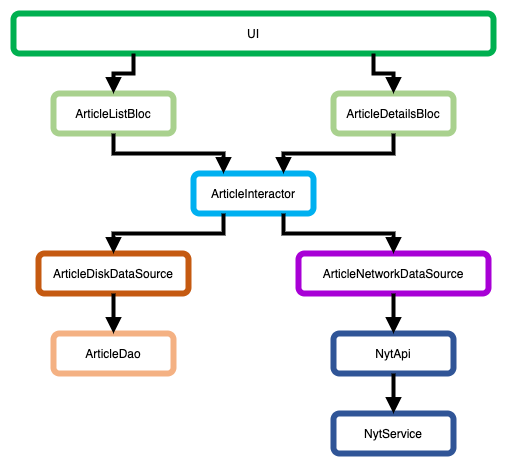

The diagram above was exported from draw.io. Its source (the exported page's mxGraphModel, read from the mxfile embedded in the PNG):
<mxGraphModel dx="945" dy="1156" grid="1" gridSize="10" guides="1" tooltips="1" connect="1" arrows="1" fold="1" page="1" pageScale="1" pageWidth="850" pageHeight="1100" math="0" shadow="0">
  <root>
    <mxCell id="0" />
    <mxCell id="1" parent="0" />
    <mxCell id="2" value="NytService" style="rounded=1;whiteSpace=wrap;html=1;strokeWidth=6;strokeColor=#305597;fontStyle=0" vertex="1" parent="1">
      <mxGeometry x="360" y="590" width="120" height="40" as="geometry" />
    </mxCell>
    <mxCell id="3" value="NytApi" style="rounded=1;whiteSpace=wrap;html=1;strokeWidth=6;strokeColor=#305597;fontStyle=0" vertex="1" parent="1">
      <mxGeometry x="360" y="510" width="120" height="40" as="geometry" />
    </mxCell>
    <mxCell id="4" value="ArticleDao" style="rounded=1;whiteSpace=wrap;html=1;strokeWidth=6;strokeColor=#F4B183;fontStyle=0" vertex="1" parent="1">
      <mxGeometry x="80" y="510" width="120" height="40" as="geometry" />
    </mxCell>
    <mxCell id="5" value="ArticleDiskDataSource" style="rounded=1;whiteSpace=wrap;html=1;strokeWidth=6;strokeColor=#C55A11;fontStyle=0" vertex="1" parent="1">
      <mxGeometry x="65" y="430" width="150" height="40" as="geometry" />
    </mxCell>
    <mxCell id="6" value="ArticleNetworkDataSource" style="rounded=1;whiteSpace=wrap;html=1;strokeWidth=6;strokeColor=#A800D6;fontStyle=0" vertex="1" parent="1">
      <mxGeometry x="325" y="430" width="190" height="40" as="geometry" />
    </mxCell>
    <mxCell id="7" value="ArticleInteractor" style="rounded=1;whiteSpace=wrap;html=1;strokeColor=#00B0F0;strokeWidth=6;fontStyle=0" vertex="1" parent="1">
      <mxGeometry x="220" y="350" width="120" height="40" as="geometry" />
    </mxCell>
    <mxCell id="8" value="ArticleListBloc" style="rounded=1;whiteSpace=wrap;html=1;strokeColor=#A9D18E;strokeWidth=6;fontStyle=0" vertex="1" parent="1">
      <mxGeometry x="80" y="270" width="120" height="40" as="geometry" />
    </mxCell>
    <mxCell id="9" value="ArticleDetailsBloc" style="rounded=1;whiteSpace=wrap;html=1;strokeColor=#A9D18E;strokeWidth=6;fontStyle=0" vertex="1" parent="1">
      <mxGeometry x="360" y="270" width="120" height="40" as="geometry" />
    </mxCell>
    <mxCell id="10" value="UI" style="rounded=1;whiteSpace=wrap;html=1;strokeColor=#00B050;strokeWidth=6;fontStyle=0" vertex="1" parent="1">
      <mxGeometry x="40" y="190" width="480" height="40" as="geometry" />
    </mxCell>
    <mxCell id="11" style="edgeStyle=orthogonalEdgeStyle;rounded=0;orthogonalLoop=1;jettySize=auto;html=1;entryX=0.5;entryY=0;entryDx=0;entryDy=0;strokeWidth=4;endArrow=block;endFill=1;" edge="1" source="3" target="2" parent="1">
      <mxGeometry relative="1" as="geometry" />
    </mxCell>
    <mxCell id="12" style="edgeStyle=orthogonalEdgeStyle;rounded=0;orthogonalLoop=1;jettySize=auto;html=1;exitX=0.5;exitY=1;exitDx=0;exitDy=0;entryX=0.5;entryY=0;entryDx=0;entryDy=0;strokeWidth=4;endArrow=block;endFill=1;" edge="1" source="6" target="3" parent="1">
      <mxGeometry relative="1" as="geometry" />
    </mxCell>
    <mxCell id="13" style="edgeStyle=orthogonalEdgeStyle;rounded=0;orthogonalLoop=1;jettySize=auto;html=1;exitX=0.5;exitY=1;exitDx=0;exitDy=0;entryX=0.5;entryY=0;entryDx=0;entryDy=0;strokeWidth=4;endArrow=block;endFill=1;" edge="1" source="5" target="4" parent="1">
      <mxGeometry relative="1" as="geometry" />
    </mxCell>
    <mxCell id="14" style="edgeStyle=orthogonalEdgeStyle;rounded=0;orthogonalLoop=1;jettySize=auto;html=1;exitX=0.25;exitY=1;exitDx=0;exitDy=0;entryX=0.5;entryY=0;entryDx=0;entryDy=0;strokeWidth=4;endArrow=block;endFill=1;" edge="1" source="7" target="5" parent="1">
      <mxGeometry relative="1" as="geometry" />
    </mxCell>
    <mxCell id="15" style="edgeStyle=orthogonalEdgeStyle;rounded=0;orthogonalLoop=1;jettySize=auto;html=1;exitX=0.75;exitY=1;exitDx=0;exitDy=0;entryX=0.5;entryY=0;entryDx=0;entryDy=0;strokeWidth=4;endArrow=block;endFill=1;" edge="1" source="7" target="6" parent="1">
      <mxGeometry relative="1" as="geometry" />
    </mxCell>
    <mxCell id="16" style="edgeStyle=orthogonalEdgeStyle;rounded=0;orthogonalLoop=1;jettySize=auto;html=1;exitX=0.5;exitY=1;exitDx=0;exitDy=0;entryX=0.25;entryY=0;entryDx=0;entryDy=0;strokeWidth=4;endArrow=block;endFill=1;" edge="1" source="8" target="7" parent="1">
      <mxGeometry relative="1" as="geometry" />
    </mxCell>
    <mxCell id="17" style="edgeStyle=orthogonalEdgeStyle;rounded=0;orthogonalLoop=1;jettySize=auto;html=1;exitX=0.5;exitY=1;exitDx=0;exitDy=0;entryX=0.75;entryY=0;entryDx=0;entryDy=0;strokeWidth=4;endArrow=block;endFill=1;" edge="1" source="9" target="7" parent="1">
      <mxGeometry relative="1" as="geometry" />
    </mxCell>
    <mxCell id="18" style="edgeStyle=orthogonalEdgeStyle;rounded=0;orthogonalLoop=1;jettySize=auto;html=1;exitX=0.25;exitY=1;exitDx=0;exitDy=0;entryX=0.5;entryY=0;entryDx=0;entryDy=0;strokeWidth=4;endArrow=block;endFill=1;" edge="1" source="10" target="8" parent="1">
      <mxGeometry relative="1" as="geometry" />
    </mxCell>
    <mxCell id="19" style="edgeStyle=orthogonalEdgeStyle;rounded=0;orthogonalLoop=1;jettySize=auto;html=1;exitX=0.75;exitY=1;exitDx=0;exitDy=0;entryX=0.5;entryY=0;entryDx=0;entryDy=0;strokeWidth=4;endArrow=block;endFill=1;" edge="1" source="10" target="9" parent="1">
      <mxGeometry relative="1" as="geometry" />
    </mxCell>
  </root>
</mxGraphModel>